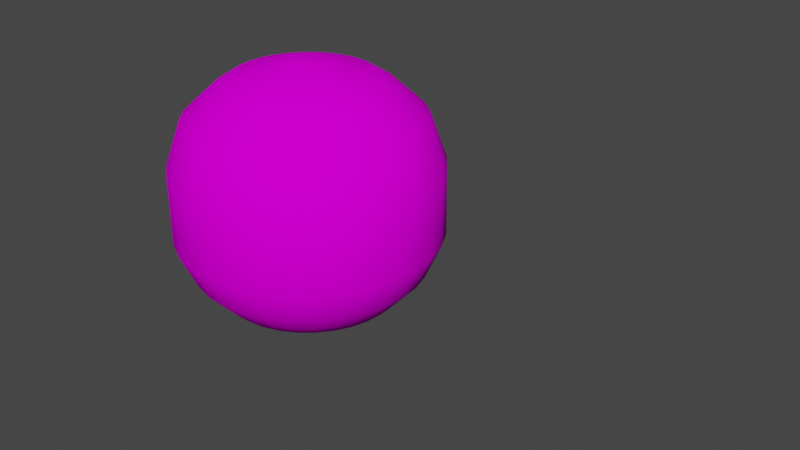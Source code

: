 # Source: cylinder_sphere.blend  (saved by Blender 2.81.16; exported with 4.5.12 LTS)
import bpy
from mathutils import Matrix  # noqa: F401  (used for matrix-valued properties, if any)

bpy.ops.wm.read_factory_settings(use_empty=True)
scene = bpy.context.scene
scene.name = 'Scene'

# ---- collections
col_collection = bpy.data.collections.new('Collection'); scene.collection.children.link(col_collection)

# ---- images (referenced by path relative to the original .blend; pixels are not part of the script)
import os
ASSET_DIR = os.environ.get("B2B_ASSET_DIR", "")  # directory of the original .blend (textures are referenced by path, not embedded)
HERE = os.path.dirname(os.path.abspath(__file__))  # packed textures are extracted next to this script under _unpacked/

def load_image(name, relpath, width, height, colorspace="sRGB"):
    """Load a texture the original file referenced (path relative to the .blend, or extracted next to this script)."""
    p = next((c for c in (os.path.join(HERE, relpath), os.path.join(ASSET_DIR, relpath)) if relpath and os.path.exists(c)), "")
    if p:
        img = bpy.data.images.load(p, check_existing=True)
        img.name = name
    else:  # same state as the original file: an image datablock whose file is absent (Cycles renders it pink)
        img = bpy.data.images.new(name, width, height)
        img.source = "FILE"
        img.filepath = "//" + (relpath or name)
    img.colorspace_settings.name = colorspace
    return img
img_map_png = load_image('map.png', 'out.png', 1024, 1024, 'sRGB')

# ---- materials (node trees are filled in below, after node groups)
mat_material_001 = bpy.data.materials.new('Material.001')
mat_material_001.use_transparent_shadow = False

# ---- material node trees
mat_material_001.use_nodes = True; mat_material_001.node_tree.nodes.clear()
_N = mat_material_001.node_tree.nodes; _L = mat_material_001.node_tree.links
n0 = _N.new('ShaderNodeOutputMaterial'); n0.name = 'Material Output'; n0.location = (300, 300)
n1 = _N.new('ShaderNodeBsdfPrincipled'); n1.name = 'Principled BSDF'; n1.location = (10, 300)
n1.distribution = 'GGX'
n1.subsurface_method = 'BURLEY'
n1.inputs[2].default_value = 0.0
n1.inputs[3].default_value = 1.45
n1.inputs[13].default_value = 0.0
n1.inputs[20].default_value = 0.0
n1.inputs[27].default_value = (0.0, 0.0, 0.0, 1.0)
n1.inputs[28].default_value = 1.0
n2 = _N.new('ShaderNodeTexImage'); n2.name = 'Image Texture'; n2.location = (-280, 275)
n2.image = img_map_png
n2.interpolation = 'Closest'
_L.new(n1.outputs[0], n0.inputs[0])
_L.new(n2.outputs[0], n1.inputs[0])
n0.is_active_output = True

# ---- world
world_world = bpy.data.worlds.new('World'); scene.world = world_world
world_world.use_nodes = True; world_world.node_tree.nodes.clear()
_N = world_world.node_tree.nodes; _L = world_world.node_tree.links
n0 = _N.new('ShaderNodeOutputWorld'); n0.name = 'World Output'; n0.location = (300, 300)
n1 = _N.new('ShaderNodeBackground'); n1.name = 'Background'; n1.location = (10, 300)
n1.inputs[0].default_value = (0.05088, 0.05088, 0.05088, 1.0)
_L.new(n1.outputs[0], n0.inputs[0])
n0.is_active_output = True
world_world.color = (0.05088, 0.05088, 0.05088)
world_world.use_sun_shadow = False
world_world.sun_shadow_jitter_overblur = 0.0

# ---- meshes
me_icosphere = bpy.data.meshes.new('Icosphere')
me_icosphere.from_pydata([], [], [])
_uv = me_icosphere.uv_layers.new(name='UVMap')
_uv.uv.foreach_set('vector', [])
me_icosphere.use_remesh_fix_poles = True
me_icosphere.use_remesh_preserve_attributes = False
me_icosphere.use_mirror_vertex_groups = False
me_icosphere.update()
me_cylinder_002 = bpy.data.meshes.new('Cylinder.002')
me_cylinder_002.from_pydata([(0.0, 1.0, -0.04136), (0.1951, 0.9808, -0.04136), (0.3827, 0.9239, -0.04136), (0.5556, 0.8315, -0.04136), (0.7071, 0.7071, -0.04136), (0.8315, 0.5556, -0.04136), (0.9239, 0.3827, -0.04136), (0.9808, 0.1951, -0.04136), (1.0, 7.55e-08, -0.04136), (0.9808, -0.1951, -0.04136), (0.9239, -0.3827, -0.04136), (0.8315, -0.5556, -0.04136), (0.7071, -0.7071, -0.04136), (0.5556, -0.8315, -0.04136), (0.3827, -0.9239, -0.04136), (0.1951, -0.9808, -0.04136), (-3.258e-07, -1.0, -0.04136), (-0.1951, -0.9808, -0.04136), (-0.3827, -0.9239, -0.04136), (-0.5556, -0.8315, -0.04136), (-0.7071, -0.7071, -0.04136), (-0.8315, -0.5556, -0.04136), (-0.9239, -0.3827, -0.04136), (-0.9808, -0.1951, -0.04136), (-1.0, 9.656e-07, -0.04136), (-0.9808, 0.1951, -0.04136), (-0.9239, 0.3827, -0.04136), (-0.8315, 0.5556, -0.04136), (-0.7071, 0.7071, -0.04136), (-0.5556, 0.8315, -0.04136), (-0.3827, 0.9239, -0.04136), (-0.1951, 0.9808, -0.04136), (0.0, 1.0, -0.5624), (0.1951, 0.9808, -0.5624), (0.3827, 0.9239, -0.5624), (0.5556, 0.8315, -0.5624), (0.7071, 0.7071, -0.5624), (0.8315, 0.5556, -0.5624), (0.9239, 0.3827, -0.5624), (0.9808, 0.1951, -0.5624), (1.0, 7.55e-08, -0.5624), (0.9808, -0.1951, -0.5624), (0.9239, -0.3827, -0.5624), (0.8315, -0.5556, -0.5624), (0.7071, -0.7071, -0.5624), (0.5556, -0.8315, -0.5624), (0.3827, -0.9239, -0.5624), (0.1951, -0.9808, -0.5624), (-3.258e-07, -1.0, -0.5624), (-0.1951, -0.9808, -0.5624), (-0.3827, -0.9239, -0.5624), (-0.5556, -0.8315, -0.5624), (-0.7071, -0.7071, -0.5624), (-0.8315, -0.5556, -0.5624), (-0.9239, -0.3827, -0.5624), (-0.9808, -0.1951, -0.5624), (-1.0, 9.656e-07, -0.5624), (-0.9808, 0.1951, -0.5624), (-0.9239, 0.3827, -0.5624), (-0.8315, 0.5556, -0.5624), (-0.7071, 0.7071, -0.5624), (-0.5556, 0.8315, -0.5624), (-0.3827, 0.9239, -0.5624), (-0.1951, 0.9808, -0.5624), (-8.487e-08, 0.8789, 0.2951), (0.1715, 0.862, 0.2951), (0.3363, 0.812, 0.2951), (0.4883, 0.7308, 0.2951), (0.6215, 0.6215, 0.2951), (0.7308, 0.4883, 0.2951), (0.812, 0.3363, 0.2951), (0.862, 0.1715, 0.2951), (0.8789, -6.102e-08, 0.2951), (0.862, -0.1715, 0.2951), (0.812, -0.3363, 0.2951), (0.7308, -0.4883, 0.2951), (0.6215, -0.6215, 0.2951), (0.4883, -0.7308, 0.2951), (0.3363, -0.812, 0.2951), (0.1715, -0.862, 0.2951), (-1.834e-07, -0.8789, 0.2951), (-0.1715, -0.862, 0.2951), (-0.3363, -0.812, 0.2951), (-0.4883, -0.7308, 0.2951), (-0.6215, -0.6215, 0.2951), (-0.7308, -0.4883, 0.2951), (-0.812, -0.3363, 0.2951), (-0.862, -0.1715, 0.2951), (-0.8789, 6.964e-07, 0.2951), (-0.862, 0.1715, 0.2951), (-0.812, 0.3363, 0.2951), (-0.7308, 0.4883, 0.2951), (-0.6215, 0.6215, 0.2951), (-0.4883, 0.7308, 0.2951), (-0.3363, 0.812, 0.2951), (-0.1715, 0.862, 0.2951), (-1.665e-08, 0.6606, 0.4915), (0.1289, 0.6479, 0.4915), (0.2528, 0.6104, 0.4915), (0.367, 0.5493, 0.4915), (0.4671, 0.4671, 0.4915), (0.5493, 0.367, 0.4915), (0.6104, 0.2528, 0.4915), (0.6479, 0.1289, 0.4915), (0.6606, -3.415e-07, 0.4915), (0.6479, -0.1289, 0.4915), (0.6104, -0.2528, 0.4915), (0.5493, -0.367, 0.4915), (0.4671, -0.4671, 0.4915), (0.367, -0.5493, 0.4915), (0.2528, -0.6104, 0.4915), (0.1289, -0.6479, 0.4915), (-1.935e-08, -0.6606, 0.4915), (-0.1289, -0.6479, 0.4915), (-0.2528, -0.6104, 0.4915), (-0.367, -0.5493, 0.4915), (-0.4671, -0.4671, 0.4915), (-0.5493, -0.367, 0.4915), (-0.6104, -0.2528, 0.4915), (-0.6479, -0.1289, 0.4915), (-0.6606, 4.316e-07, 0.4915), (-0.6479, 0.1289, 0.4915), (-0.6104, 0.2528, 0.4915), (-0.5493, 0.367, 0.4915), (-0.4671, 0.4671, 0.4915), (-0.367, 0.5493, 0.4915), (-0.2528, 0.6104, 0.4915), (-0.1289, 0.6479, 0.4915), (2.31e-07, 0.1301, 0.6896), (4.63e-08, 0.5339, 0.5712), (0.02538, 0.1276, 0.6896), (0.1042, 0.5236, 0.5712), (0.04979, 0.1202, 0.6896), (0.2043, 0.4932, 0.5712), (0.07228, 0.1082, 0.6896), (0.2966, 0.4439, 0.5712), (0.092, 0.092, 0.6896), (0.3775, 0.3775, 0.5712), (0.1082, 0.07228, 0.6896), (0.4439, 0.2966, 0.5712), (0.1202, 0.04979, 0.6896), (0.4932, 0.2043, 0.5712), (0.1276, 0.02538, 0.6896), (0.5236, 0.1042, 0.5712), (0.1301, -5.849e-07, 0.6896), (0.5339, -4.129e-07, 0.5712), (0.1276, -0.02538, 0.6896), (0.5236, -0.1042, 0.5712), (0.1202, -0.04979, 0.6896), (0.4932, -0.2043, 0.5712), (0.1082, -0.07228, 0.6896), (0.4439, -0.2966, 0.5712), (0.092, -0.092, 0.6896), (0.3775, -0.3775, 0.5712), (0.07228, -0.1082, 0.6896), (0.2966, -0.4439, 0.5712), (0.04979, -0.1202, 0.6896), (0.2043, -0.4932, 0.5712), (0.02538, -0.1276, 0.6896), (0.1042, -0.5236, 0.5712), (1.714e-07, -0.1301, 0.6896), (5.044e-08, -0.5339, 0.5712), (-0.02538, -0.1276, 0.6896), (-0.1042, -0.5236, 0.5712), (-0.04979, -0.1202, 0.6896), (-0.2043, -0.4932, 0.5712), (-0.07228, -0.1082, 0.6896), (-0.2966, -0.4439, 0.5712), (-0.092, -0.092, 0.6896), (-0.3775, -0.3775, 0.5712), (-0.1082, -0.07228, 0.6896), (-0.4439, -0.2966, 0.5712), (-0.1202, -0.04979, 0.6896), (-0.4932, -0.2043, 0.5712), (-0.1276, -0.02538, 0.6896), (-0.5236, -0.1042, 0.5712), (-0.1301, -2.44e-07, 0.6896), (-0.5339, 2.971e-07, 0.5712), (-0.1276, 0.02538, 0.6896), (-0.5236, 0.1042, 0.5712), (-0.1202, 0.04979, 0.6896), (-0.4932, 0.2043, 0.5712), (-0.1082, 0.07228, 0.6896), (-0.4439, 0.2966, 0.5712), (-0.092, 0.092, 0.6896), (-0.3775, 0.3775, 0.5712), (-0.07228, 0.1082, 0.6896), (-0.2966, 0.4439, 0.5712), (-0.04979, 0.1202, 0.6896), (-0.2043, 0.4932, 0.5712), (-0.02538, 0.1276, 0.6896), (-0.1042, 0.5236, 0.5712), (-1.608e-07, 0.8793, -0.8206), (0.1715, 0.8624, -0.8206), (0.3365, 0.8124, -0.8206), (0.4885, 0.7311, -0.8206), (0.6218, 0.6218, -0.8206), (0.7311, 0.4885, -0.8206), (0.8124, 0.3365, -0.8206), (0.8624, 0.1715, -0.8206), (0.8793, 4.391e-09, -0.8206), (0.8624, -0.1715, -0.8206), (0.8124, -0.3365, -0.8206), (0.7311, -0.4885, -0.8206), (0.6218, -0.6218, -0.8206), (0.4885, -0.7311, -0.8206), (0.3365, -0.8124, -0.8206), (0.1715, -0.8624, -0.8206), (-2.388e-07, -0.8793, -0.8206), (-0.1715, -0.8624, -0.8206), (-0.3365, -0.8124, -0.8206), (-0.4885, -0.7311, -0.8206), (-0.6218, -0.6218, -0.8206), (-0.7311, -0.4885, -0.8206), (-0.8124, -0.3365, -0.8206), (-0.8624, -0.1715, -0.8206), (-0.8793, 8.746e-07, -0.8206), (-0.8624, 0.1715, -0.8206), (-0.8124, 0.3365, -0.8206), (-0.7311, 0.4885, -0.8206), (-0.6218, 0.6218, -0.8206), (-0.4885, 0.7311, -0.8206), (-0.3365, 0.8124, -0.8206), (-0.1715, 0.8624, -0.8206), (-3.621e-07, 0.7467, -0.9594), (0.1457, 0.7324, -0.9594), (0.2858, 0.6899, -0.9594), (0.4149, 0.6209, -0.9594), (0.528, 0.528, -0.9594), (0.6209, 0.4149, -0.9594), (0.6899, 0.2858, -0.9594), (0.7324, 0.1457, -0.9594), (0.7467, -7.542e-09, -0.9594), (0.7324, -0.1457, -0.9594), (0.6899, -0.2858, -0.9594), (0.6209, -0.4149, -0.9594), (0.528, -0.528, -0.9594), (0.4149, -0.6209, -0.9594), (0.2858, -0.6899, -0.9594), (0.1457, -0.7324, -0.9594), (-1.974e-07, -0.7467, -0.9594), (-0.1457, -0.7324, -0.9594), (-0.2858, -0.6899, -0.9594), (-0.4149, -0.6209, -0.9594), (-0.528, -0.528, -0.9594), (-0.6209, -0.4149, -0.9594), (-0.6899, -0.2858, -0.9594), (-0.7324, -0.1457, -0.9594), (-0.7467, 8.388e-07, -0.9594), (-0.7324, 0.1457, -0.9594), (-0.6899, 0.2858, -0.9594), (-0.6209, 0.4149, -0.9594), (-0.528, 0.528, -0.9594), (-0.4149, 0.6209, -0.9594), (-0.2858, 0.6899, -0.9594), (-0.1457, 0.7324, -0.9594), (-3.966e-07, 0.6665, -1.036), (0.13, 0.6537, -1.036), (0.2551, 0.6158, -1.036), (0.3703, 0.5542, -1.036), (0.4713, 0.4713, -1.036), (0.5542, 0.3703, -1.036), (0.6158, 0.2551, -1.036), (0.6537, 0.13, -1.036), (0.6665, -4.516e-09, -1.036), (0.6537, -0.13, -1.036), (0.6158, -0.2551, -1.036), (0.5542, -0.3703, -1.036), (0.4713, -0.4713, -1.036), (0.3703, -0.5542, -1.036), (0.2551, -0.6158, -1.036), (0.13, -0.6537, -1.036), (-5.652e-08, -0.6665, -1.036), (-0.13, -0.6537, -1.036), (-0.2551, -0.6158, -1.036), (-0.3703, -0.5542, -1.036), (-0.4713, -0.4713, -1.036), (-0.5542, -0.3703, -1.036), (-0.6158, -0.2551, -1.036), (-0.6537, -0.13, -1.036), (-0.6665, 8.651e-07, -1.036), (-0.6537, 0.13, -1.036), (-0.6158, 0.2551, -1.036), (-0.5542, 0.3703, -1.036), (-0.4713, 0.4713, -1.036), (-0.3703, 0.5542, -1.036), (-0.2551, 0.6158, -1.036), (-0.13, 0.6537, -1.036), (-4.085e-07, 0.5251, -1.106), (0.1024, 0.515, -1.106), (0.2009, 0.4851, -1.106), (0.2917, 0.4366, -1.106), (0.3713, 0.3713, -1.106), (0.4366, 0.2917, -1.106), (0.4851, 0.2009, -1.106), (0.515, 0.1024, -1.106), (0.5251, 8.896e-09, -1.106), (0.515, -0.1024, -1.106), (0.4851, -0.2009, -1.106), (0.4366, -0.2917, -1.106), (0.3713, -0.3713, -1.106), (0.2917, -0.4366, -1.106), (0.2009, -0.4851, -1.106), (0.1024, -0.515, -1.106), (6.367e-08, -0.5251, -1.106), (-0.1024, -0.515, -1.106), (-0.2009, -0.4851, -1.106), (-0.2917, -0.4366, -1.106), (-0.3713, -0.3713, -1.106), (-0.4366, -0.2917, -1.106), (-0.4851, -0.2009, -1.106), (-0.515, -0.1024, -1.106), (-0.5251, 8.042e-07, -1.106), (-0.515, 0.1024, -1.106), (-0.4851, 0.2009, -1.106), (-0.4366, 0.2917, -1.106), (-0.3713, 0.3713, -1.106), (-0.2917, 0.4366, -1.106), (-0.2009, 0.4851, -1.106), (-0.1024, 0.515, -1.106), (-3.93e-07, 0.4048, -1.156), (0.07898, 0.397, -1.156), (0.1549, 0.374, -1.156), (0.2249, 0.3366, -1.156), (0.2863, 0.2863, -1.156), (0.3366, 0.2249, -1.156), (0.374, 0.1549, -1.156), (0.397, 0.07898, -1.156), (0.4048, 2.761e-08, -1.156), (0.397, -0.07898, -1.156), (0.374, -0.1549, -1.156), (0.3366, -0.2249, -1.156), (0.2863, -0.2863, -1.156), (0.2249, -0.3366, -1.156), (0.1549, -0.374, -1.156), (0.07898, -0.397, -1.156), (1.216e-07, -0.4048, -1.156), (-0.07898, -0.397, -1.156), (-0.1549, -0.374, -1.156), (-0.2249, -0.3366, -1.156), (-0.2863, -0.2863, -1.156), (-0.3366, -0.2249, -1.156), (-0.374, -0.1549, -1.156), (-0.397, -0.07898, -1.156), (-0.4048, 7.213e-07, -1.156), (-0.397, 0.07898, -1.156), (-0.374, 0.1549, -1.156), (-0.3366, 0.2249, -1.156), (-0.2863, 0.2863, -1.156), (-0.2249, 0.3366, -1.156), (-0.1549, 0.374, -1.156), (-0.07898, 0.397, -1.156), (-2.822e-07, 0.1463, -1.228), (-3.61e-07, 0.3193, -1.181), (0.02853, 0.1434, -1.228), (0.06229, 0.3131, -1.181), (0.05597, 0.1351, -1.228), (0.1222, 0.295, -1.181), (0.08125, 0.1216, -1.228), (0.1774, 0.2655, -1.181), (0.1034, 0.1034, -1.228), (0.2258, 0.2258, -1.181), (0.1216, 0.08125, -1.228), (0.2655, 0.1774, -1.181), (0.1351, 0.05597, -1.228), (0.295, 0.1222, -1.181), (0.1434, 0.02853, -1.228), (0.3131, 0.06229, -1.181), (0.1463, 8.568e-08, -1.228), (0.3193, 4.491e-08, -1.181), (0.1434, -0.02853, -1.228), (0.3131, -0.06229, -1.181), (0.1351, -0.05597, -1.228), (0.295, -0.1222, -1.181), (0.1216, -0.08125, -1.228), (0.2655, -0.1774, -1.181), (0.1034, -0.1034, -1.228), (0.2258, -0.2258, -1.181), (0.08125, -0.1216, -1.228), (0.1774, -0.2655, -1.181), (0.05597, -0.1351, -1.228), (0.1222, -0.295, -1.181), (0.02853, -0.1434, -1.228), (0.06229, -0.3131, -1.181), (2.449e-07, -0.1463, -1.228), (1.616e-07, -0.3193, -1.181), (-0.02853, -0.1434, -1.228), (-0.06229, -0.3131, -1.181), (-0.05597, -0.1351, -1.228), (-0.1222, -0.295, -1.181), (-0.08125, -0.1216, -1.228), (-0.1774, -0.2655, -1.181), (-0.1034, -0.1034, -1.228), (-0.2258, -0.2258, -1.181), (-0.1216, -0.08125, -1.228), (-0.2655, -0.1774, -1.181), (-0.1351, -0.05597, -1.228), (-0.295, -0.1222, -1.181), (-0.1434, -0.02853, -1.228), (-0.3131, -0.06229, -1.181), (-0.1463, 5.309e-07, -1.228), (-0.3193, 6.595e-07, -1.181), (-0.1434, 0.02853, -1.228), (-0.3131, 0.06229, -1.181), (-0.1351, 0.05597, -1.228), (-0.295, 0.1222, -1.181), (-0.1216, 0.08125, -1.228), (-0.2655, 0.1774, -1.181), (-0.1034, 0.1034, -1.228), (-0.2258, 0.2258, -1.181), (-0.08125, 0.1216, -1.228), (-0.1774, 0.2655, -1.181), (-0.05597, 0.1351, -1.228), (-0.1222, 0.295, -1.181), (-0.02853, 0.1434, -1.228), (-0.06228, 0.3131, -1.181)], [], [(1, 33, 34, 2), (3, 35, 36, 4), (4, 36, 37, 5), (5, 37, 38, 6), (6, 38, 39, 7), (7, 39, 40, 8), (8, 40, 41, 9), (9, 41, 42, 10), (10, 42, 43, 11), (11, 43, 44, 12), (12, 44, 45, 13), (13, 45, 46, 14), (14, 46, 47, 15), (15, 47, 48, 16), (16, 48, 49, 17), (17, 49, 50, 18), (18, 50, 51, 19), (19, 51, 52, 20), (20, 52, 53, 21), (21, 53, 54, 22), (22, 54, 55, 23), (23, 55, 56, 24), (24, 56, 57, 25), (25, 57, 58, 26), (26, 58, 59, 27), (27, 59, 60, 28), (28, 60, 61, 29), (29, 61, 62, 30), (30, 62, 63, 31), (31, 63, 32, 0), (2, 34, 35, 3), (34, 33, 193, 194), (98, 97, 65, 66), (2, 3, 67, 66), (3, 4, 68, 67), (4, 5, 69, 68), (5, 6, 70, 69), (6, 7, 71, 70), (7, 8, 72, 71), (8, 9, 73, 72), (9, 10, 74, 73), (10, 11, 75, 74), (11, 12, 76, 75), (12, 13, 77, 76), (13, 14, 78, 77), (14, 15, 79, 78), (15, 16, 80, 79), (16, 17, 81, 80), (17, 18, 82, 81), (18, 19, 83, 82), (19, 20, 84, 83), (20, 21, 85, 84), (21, 22, 86, 85), (22, 23, 87, 86), (23, 24, 88, 87), (24, 25, 89, 88), (25, 26, 90, 89), (26, 27, 91, 90), (27, 28, 92, 91), (28, 29, 93, 92), (29, 30, 94, 93), (30, 31, 95, 94), (0, 1, 65, 64), (1, 2, 66, 65), (225, 226, 194, 193), (35, 34, 194, 195), (36, 35, 195, 196), (37, 36, 196, 197), (38, 37, 197, 198), (39, 38, 198, 199), (40, 39, 199, 200), (41, 40, 200, 201), (42, 41, 201, 202), (43, 42, 202, 203), (44, 43, 203, 204), (45, 44, 204, 205), (46, 45, 205, 206), (47, 46, 206, 207), (48, 47, 207, 208), (49, 48, 208, 209), (50, 49, 209, 210), (51, 50, 210, 211), (52, 51, 211, 212), (53, 52, 212, 213), (54, 53, 213, 214), (55, 54, 214, 215), (56, 55, 215, 216), (57, 56, 216, 217), (58, 57, 217, 218), (59, 58, 218, 219), (60, 59, 219, 220), (61, 60, 220, 221), (62, 61, 221, 222), (63, 62, 222, 223), (33, 32, 192, 193), (0, 32, 33, 1), (96, 127, 95, 64), (99, 98, 66, 67), (100, 99, 67, 68), (101, 100, 68, 69), (102, 101, 69, 70), (103, 102, 70, 71), (104, 103, 71, 72), (105, 104, 72, 73), (106, 105, 73, 74), (107, 106, 74, 75), (108, 107, 75, 76), (109, 108, 76, 77), (110, 109, 77, 78), (111, 110, 78, 79), (112, 111, 79, 80), (113, 112, 80, 81), (114, 113, 81, 82), (115, 114, 82, 83), (116, 115, 83, 84), (117, 116, 84, 85), (118, 117, 85, 86), (119, 118, 86, 87), (120, 119, 87, 88), (121, 120, 88, 89), (122, 121, 89, 90), (123, 122, 90, 91), (124, 123, 91, 92), (125, 124, 92, 93), (126, 125, 93, 94), (127, 126, 94, 95), (133, 131, 97, 98), (31, 0, 64, 95), (129, 191, 127, 96), (135, 133, 98, 99), (137, 135, 99, 100), (139, 137, 100, 101), (141, 139, 101, 102), (143, 141, 102, 103), (145, 143, 103, 104), (147, 145, 104, 105), (149, 147, 105, 106), (151, 149, 106, 107), (153, 151, 107, 108), (155, 153, 108, 109), (157, 155, 109, 110), (159, 157, 110, 111), (161, 159, 111, 112), (163, 161, 112, 113), (165, 163, 113, 114), (167, 165, 114, 115), (169, 167, 115, 116), (171, 169, 116, 117), (173, 171, 117, 118), (175, 173, 118, 119), (177, 175, 119, 120), (179, 177, 120, 121), (181, 179, 121, 122), (183, 181, 122, 123), (185, 183, 123, 124), (187, 185, 124, 125), (189, 187, 125, 126), (191, 189, 126, 127), (128, 130, 132, 134, 136, 138, 140, 142, 144, 146, 148, 150, 152, 154, 156, 158, 160, 162, 164, 166, 168, 170, 172, 174, 176, 178, 180, 182, 184, 186, 188, 190), (97, 96, 64, 65), (130, 128, 129, 131), (132, 130, 131, 133), (134, 132, 133, 135), (136, 134, 135, 137), (138, 136, 137, 139), (140, 138, 139, 141), (142, 140, 141, 143), (144, 142, 143, 145), (146, 144, 145, 147), (148, 146, 147, 149), (150, 148, 149, 151), (152, 150, 151, 153), (154, 152, 153, 155), (156, 154, 155, 157), (158, 156, 157, 159), (160, 158, 159, 161), (162, 160, 161, 163), (164, 162, 163, 165), (166, 164, 165, 167), (168, 166, 167, 169), (170, 168, 169, 171), (172, 170, 171, 173), (174, 172, 173, 175), (176, 174, 175, 177), (178, 176, 177, 179), (180, 178, 179, 181), (182, 180, 181, 183), (184, 182, 183, 185), (186, 184, 185, 187), (188, 186, 187, 189), (190, 188, 189, 191), (128, 190, 191, 129), (131, 129, 96, 97), (257, 258, 226, 225), (226, 227, 195, 194), (227, 228, 196, 195), (228, 229, 197, 196), (229, 230, 198, 197), (230, 231, 199, 198), (231, 232, 200, 199), (232, 233, 201, 200), (233, 234, 202, 201), (234, 235, 203, 202), (235, 236, 204, 203), (236, 237, 205, 204), (237, 238, 206, 205), (238, 239, 207, 206), (239, 240, 208, 207), (240, 241, 209, 208), (241, 242, 210, 209), (242, 243, 211, 210), (243, 244, 212, 211), (244, 245, 213, 212), (245, 246, 214, 213), (246, 247, 215, 214), (247, 248, 216, 215), (248, 249, 217, 216), (249, 250, 218, 217), (250, 251, 219, 218), (251, 252, 220, 219), (252, 253, 221, 220), (253, 254, 222, 221), (254, 255, 223, 222), (224, 225, 193, 192), (32, 63, 223, 192), (289, 290, 258, 257), (258, 259, 227, 226), (259, 260, 228, 227), (260, 261, 229, 228), (261, 262, 230, 229), (262, 263, 231, 230), (263, 264, 232, 231), (264, 265, 233, 232), (265, 266, 234, 233), (266, 267, 235, 234), (267, 268, 236, 235), (268, 269, 237, 236), (269, 270, 238, 237), (270, 271, 239, 238), (271, 272, 240, 239), (272, 273, 241, 240), (273, 274, 242, 241), (274, 275, 243, 242), (275, 276, 244, 243), (276, 277, 245, 244), (277, 278, 246, 245), (278, 279, 247, 246), (279, 280, 248, 247), (280, 281, 249, 248), (281, 282, 250, 249), (282, 283, 251, 250), (283, 284, 252, 251), (284, 285, 253, 252), (285, 286, 254, 253), (286, 287, 255, 254), (256, 257, 225, 224), (255, 224, 192, 223), (321, 322, 290, 289), (290, 291, 259, 258), (291, 292, 260, 259), (292, 293, 261, 260), (293, 294, 262, 261), (294, 295, 263, 262), (295, 296, 264, 263), (296, 297, 265, 264), (297, 298, 266, 265), (298, 299, 267, 266), (299, 300, 268, 267), (300, 301, 269, 268), (301, 302, 270, 269), (302, 303, 271, 270), (303, 304, 272, 271), (304, 305, 273, 272), (305, 306, 274, 273), (306, 307, 275, 274), (307, 308, 276, 275), (308, 309, 277, 276), (309, 310, 278, 277), (310, 311, 279, 278), (311, 312, 280, 279), (312, 313, 281, 280), (313, 314, 282, 281), (314, 315, 283, 282), (315, 316, 284, 283), (316, 317, 285, 284), (317, 318, 286, 285), (318, 319, 287, 286), (288, 289, 257, 256), (287, 256, 224, 255), (355, 357, 322, 321), (322, 323, 291, 290), (323, 324, 292, 291), (324, 325, 293, 292), (325, 326, 294, 293), (326, 327, 295, 294), (327, 328, 296, 295), (328, 329, 297, 296), (329, 330, 298, 297), (330, 331, 299, 298), (331, 332, 300, 299), (332, 333, 301, 300), (333, 334, 302, 301), (334, 335, 303, 302), (335, 336, 304, 303), (336, 337, 305, 304), (337, 338, 306, 305), (338, 339, 307, 306), (339, 340, 308, 307), (340, 341, 309, 308), (341, 342, 310, 309), (342, 343, 311, 310), (343, 344, 312, 311), (344, 345, 313, 312), (345, 346, 314, 313), (346, 347, 315, 314), (347, 348, 316, 315), (348, 349, 317, 316), (349, 350, 318, 317), (350, 351, 319, 318), (320, 321, 289, 288), (319, 288, 256, 287), (354, 352, 414, 412, 410, 408, 406, 404, 402, 400, 398, 396, 394, 392, 390, 388, 386, 384, 382, 380, 378, 376, 374, 372, 370, 368, 366, 364, 362, 360, 358, 356), (357, 359, 323, 322), (359, 361, 324, 323), (361, 363, 325, 324), (363, 365, 326, 325), (365, 367, 327, 326), (367, 369, 328, 327), (369, 371, 329, 328), (371, 373, 330, 329), (373, 375, 331, 330), (375, 377, 332, 331), (377, 379, 333, 332), (379, 381, 334, 333), (381, 383, 335, 334), (383, 385, 336, 335), (385, 387, 337, 336), (387, 389, 338, 337), (389, 391, 339, 338), (391, 393, 340, 339), (393, 395, 341, 340), (395, 397, 342, 341), (397, 399, 343, 342), (399, 401, 344, 343), (401, 403, 345, 344), (403, 405, 346, 345), (405, 407, 347, 346), (407, 409, 348, 347), (409, 411, 349, 348), (411, 413, 350, 349), (413, 415, 351, 350), (353, 355, 321, 320), (351, 320, 288, 319), (352, 354, 355, 353), (354, 356, 357, 355), (356, 358, 359, 357), (358, 360, 361, 359), (360, 362, 363, 361), (362, 364, 365, 363), (364, 366, 367, 365), (366, 368, 369, 367), (368, 370, 371, 369), (370, 372, 373, 371), (372, 374, 375, 373), (374, 376, 377, 375), (376, 378, 379, 377), (378, 380, 381, 379), (380, 382, 383, 381), (382, 384, 385, 383), (384, 386, 387, 385), (386, 388, 389, 387), (388, 390, 391, 389), (390, 392, 393, 391), (392, 394, 395, 393), (394, 396, 397, 395), (396, 398, 399, 397), (398, 400, 401, 399), (400, 402, 403, 401), (402, 404, 405, 403), (404, 406, 407, 405), (406, 408, 409, 407), (408, 410, 411, 409), (410, 412, 413, 411), (412, 414, 415, 413), (414, 352, 353, 415), (415, 353, 320, 351)])
me_cylinder_002.polygons.foreach_set('use_smooth', [True] * 386)
_uv = me_cylinder_002.uv_layers.new(name='UVMap')
_uv.uv.foreach_set('vector', [0.9688, 0.6573, 0.9688, 0.9163, 0.9375, 0.9163, 0.9375, 0.6573, 0.9062, 0.6573, 0.9062, 0.9163, 0.875, 0.9163, 0.875, 0.6573, 0.875, 0.6573, 0.875, 0.9163, 0.8438, 0.9163, 0.8438, 0.6573, 0.8438, 0.6573, 0.8438, 0.9163, 0.8125, 0.9163, 0.8125, 0.6573, 0.8125, 0.6573, 0.8125, 0.9163, 0.7812, 0.9163, 0.7812, 0.6573, 0.7812, 0.6573, 0.7812, 0.9163, 0.75, 0.9163, 0.75, 0.6573, 0.75, 0.6573, 0.75, 0.9163, 0.7188, 0.9163, 0.7188, 0.6573, 0.7188, 0.6573, 0.7188, 0.9163, 0.6875, 0.9163, 0.6875, 0.6573, 0.6875, 0.6573, 0.6875, 0.9163, 0.6562, 0.9163, 0.6562, 0.6573, 0.6562, 0.6573, 0.6562, 0.9163, 0.625, 0.9163, 0.625, 0.6573, 0.625, 0.6573, 0.625, 0.9163, 0.5938, 0.9163, 0.5938, 0.6573, 0.5938, 0.6573, 0.5938, 0.9163, 0.5625, 0.9163, 0.5625, 0.6573, 0.5625, 0.6573, 0.5625, 0.9163, 0.5312, 0.9163, 0.5312, 0.6573, 0.5312, 0.6573, 0.5312, 0.9163, 0.5, 0.9163, 0.5, 0.6573, 0.5, 0.6573, 0.5, 0.9163, 0.4688, 0.9163, 0.4688, 0.6573, 0.4688, 0.6573, 0.4688, 0.9163, 0.4375, 0.9163, 0.4375, 0.6573, 0.4375, 0.6573, 0.4375, 0.9163, 0.4062, 0.9163, 0.4062, 0.6573, 0.4062, 0.6573, 0.4062, 0.9163, 0.375, 0.9163, 0.375, 0.6573, 0.375, 0.6573, 0.375, 0.9163, 0.3438, 0.9163, 0.3438, 0.6573, 0.3438, 0.6573, 0.3438, 0.9163, 0.3125, 0.9163, 0.3125, 0.6573, 0.3125, 0.6573, 0.3125, 0.9163, 0.2812, 0.9163, 0.2812, 0.6573, 0.2812, 0.6573, 0.2812, 0.9163, 0.25, 0.9163, 0.25, 0.6573, 0.25, 0.6573, 0.25, 0.9163, 0.2188, 0.9163, 0.2188, 0.6573, 0.2188, 0.6573, 0.2188, 0.9163, 0.1875, 0.9163, 0.1875, 0.6573, 0.1875, 0.6573, 0.1875, 0.9163, 0.1562, 0.9163, 0.1562, 0.6573, 0.1562, 0.6573, 0.1562, 0.9163, 0.125, 0.9163, 0.125, 0.6573, 0.125, 0.6573, 0.125, 0.9163, 0.09375, 0.9163, 0.09375, 0.6573, 0.09375, 0.6573, 0.09375, 0.9163, 0.0625, 0.9163, 0.0625, 0.6573, 0.0625, 0.6573, 0.0625, 0.9163, 0.03125, 0.9163, 0.03125, 0.6573, 0.03125, 0.6573, 0.03125, 0.9163, 0.0, 0.9163, 0.0, 0.6573, 0.9375, 0.6573, 0.9375, 0.9163, 0.9062, 0.9163, 0.9062, 0.6573, 0.9375, 0.9163, 0.9688, 0.9163, 0.966, 0.9985, 0.9403, 0.9985, 0.6727, 0.06332, 0.7106, 0.05182, 0.7018, 0.007544, 0.6554, 0.02161, 0.9375, 0.6573, 0.9062, 0.6573, 0.9101, 0.5027, 0.9337, 0.5027, 0.9062, 0.6573, 0.875, 0.6573, 0.8788, 0.5027, 0.9024, 0.5027, 0.875, 0.6573, 0.8438, 0.6573, 0.8476, 0.5027, 0.8712, 0.5027, 0.8438, 0.6573, 0.8125, 0.6573, 0.8163, 0.5027, 0.8399, 0.5027, 0.8125, 0.6573, 0.7812, 0.6573, 0.7851, 0.5027, 0.8087, 0.5027, 0.7812, 0.6573, 0.75, 0.6573, 0.7538, 0.5027, 0.7774, 0.5027, 0.75, 0.6573, 0.7188, 0.6573, 0.7226, 0.5027, 0.7462, 0.5027, 0.7188, 0.6573, 0.6875, 0.6573, 0.6913, 0.5027, 0.7149, 0.5027, 0.6875, 0.6573, 0.6562, 0.6573, 0.6601, 0.5027, 0.6837, 0.5027, 0.6562, 0.6573, 0.625, 0.6573, 0.6288, 0.5027, 0.6524, 0.5027, 0.625, 0.6573, 0.5938, 0.6573, 0.5976, 0.5027, 0.6212, 0.5027, 0.5938, 0.6573, 0.5625, 0.6573, 0.5663, 0.5027, 0.5899, 0.5027, 0.5625, 0.6573, 0.5312, 0.6573, 0.5351, 0.5027, 0.5587, 0.5027, 0.5312, 0.6573, 0.5, 0.6573, 0.5038, 0.5027, 0.5274, 0.5027, 0.5, 0.6573, 0.4688, 0.6573, 0.4726, 0.5027, 0.4962, 0.5027, 0.4688, 0.6573, 0.4375, 0.6573, 0.4413, 0.5027, 0.4649, 0.5027, 0.4375, 0.6573, 0.4062, 0.6573, 0.4101, 0.5027, 0.4337, 0.5027, 0.4062, 0.6573, 0.375, 0.6573, 0.3788, 0.5027, 0.4024, 0.5027, 0.375, 0.6573, 0.3438, 0.6573, 0.3476, 0.5027, 0.3712, 0.5027, 0.3438, 0.6573, 0.3125, 0.6573, 0.3163, 0.5027, 0.3399, 0.5027, 0.3125, 0.6573, 0.2812, 0.6573, 0.2851, 0.5027, 0.3087, 0.5027, 0.2812, 0.6573, 0.25, 0.6573, 0.2538, 0.5027, 0.2774, 0.5027, 0.25, 0.6573, 0.2188, 0.6573, 0.2226, 0.5027, 0.2462, 0.5027, 0.2188, 0.6573, 0.1875, 0.6573, 0.1913, 0.5027, 0.2149, 0.5027, 0.1875, 0.6573, 0.1562, 0.6573, 0.1601, 0.5027, 0.1837, 0.5027, 0.1562, 0.6573, 0.125, 0.6573, 0.1288, 0.5027, 0.1524, 0.5027, 0.125, 0.6573, 0.09375, 0.6573, 0.09757, 0.5027, 0.1212, 0.5027, 0.09375, 0.6573, 0.0625, 0.6573, 0.06632, 0.5027, 0.08993, 0.5027, 0.0625, 0.6573, 0.03125, 0.6573, 0.03507, 0.5027, 0.05868, 0.5027, 1.0, 0.6573, 0.9688, 0.6573, 0.9726, 0.5027, 0.9962, 0.5027, 0.9688, 0.6573, 0.9375, 0.6573, 0.9413, 0.5027, 0.9649, 0.5027, 0.2926, 0.4641, 0.3335, 0.4516, 0.3441, 0.4772, 0.298, 0.4911, 0.9062, 0.9163, 0.9375, 0.9163, 0.9347, 0.9985, 0.909, 0.9985, 0.875, 0.9163, 0.9062, 0.9163, 0.9035, 0.9985, 0.8778, 0.9985, 0.8438, 0.9163, 0.875, 0.9163, 0.8722, 0.9985, 0.8465, 0.9985, 0.8125, 0.9163, 0.8438, 0.9163, 0.841, 0.9985, 0.8153, 0.9985, 0.7812, 0.9163, 0.8125, 0.9163, 0.8097, 0.9985, 0.784, 0.9985, 0.75, 0.9163, 0.7812, 0.9163, 0.7785, 0.9985, 0.7528, 0.9985, 0.7188, 0.9163, 0.75, 0.9163, 0.7472, 0.9985, 0.7215, 0.9985, 0.6875, 0.9163, 0.7188, 0.9163, 0.716, 0.9985, 0.6903, 0.9985, 0.6562, 0.9163, 0.6875, 0.9163, 0.6847, 0.9985, 0.659, 0.9985, 0.625, 0.9163, 0.6562, 0.9163, 0.6535, 0.9985, 0.6278, 0.9985, 0.5938, 0.9163, 0.625, 0.9163, 0.6222, 0.9985, 0.5965, 0.9985, 0.5625, 0.9163, 0.5938, 0.9163, 0.591, 0.9985, 0.5653, 0.9985, 0.5312, 0.9163, 0.5625, 0.9163, 0.5597, 0.9985, 0.534, 0.9985, 0.5, 0.9163, 0.5312, 0.9163, 0.5285, 0.9985, 0.5028, 0.9985, 0.4688, 0.9163, 0.5, 0.9163, 0.4972, 0.9985, 0.4715, 0.9985, 0.4375, 0.9163, 0.4688, 0.9163, 0.466, 0.9985, 0.4403, 0.9985, 0.4062, 0.9163, 0.4375, 0.9163, 0.4347, 0.9985, 0.409, 0.9985, 0.375, 0.9163, 0.4062, 0.9163, 0.4035, 0.9985, 0.3778, 0.9985, 0.3438, 0.9163, 0.375, 0.9163, 0.3722, 0.9985, 0.3465, 0.9985, 0.3125, 0.9163, 0.3438, 0.9163, 0.341, 0.9985, 0.3153, 0.9985, 0.2812, 0.9163, 0.3125, 0.9163, 0.3097, 0.9985, 0.284, 0.9985, 0.25, 0.9163, 0.2812, 0.9163, 0.2785, 0.9985, 0.2528, 0.9985, 0.2188, 0.9163, 0.25, 0.9163, 0.2472, 0.9985, 0.2215, 0.9985, 0.1875, 0.9163, 0.2188, 0.9163, 0.216, 0.9985, 0.1903, 0.9985, 0.1562, 0.9163, 0.1875, 0.9163, 0.1847, 0.9985, 0.159, 0.9985, 0.125, 0.9163, 0.1562, 0.9163, 0.1535, 0.9985, 0.1278, 0.9985, 0.09375, 0.9163, 0.125, 0.9163, 0.1222, 0.9985, 0.09655, 0.9985, 0.0625, 0.9163, 0.09375, 0.9163, 0.09095, 0.9985, 0.0653, 0.9985, 0.03125, 0.9163, 0.0625, 0.9163, 0.0597, 0.9985, 0.03405, 0.9985, 0.9688, 0.9163, 1.0, 0.9163, 0.9972, 0.9985, 0.9715, 0.9985, 1.0, 0.6573, 1.0, 0.9163, 0.9688, 0.9163, 0.9688, 0.6573, 0.75, 0.04794, 0.7894, 0.05182, 0.7982, 0.007546, 0.75, 0.002795, 0.6377, 0.08199, 0.6727, 0.06332, 0.6554, 0.02161, 0.6127, 0.04445, 0.6071, 0.1071, 0.6377, 0.08199, 0.6127, 0.04445, 0.5752, 0.0752, 0.582, 0.1377, 0.6071, 0.1071, 0.5752, 0.0752, 0.5445, 0.1127, 0.5633, 0.1727, 0.582, 0.1377, 0.5445, 0.1127, 0.5216, 0.1554, 0.5518, 0.2106, 0.5633, 0.1727, 0.5216, 0.1554, 0.5075, 0.2018, 0.5479, 0.25, 0.5518, 0.2106, 0.5075, 0.2018, 0.5028, 0.25, 0.5518, 0.2894, 0.5479, 0.25, 0.5028, 0.25, 0.5075, 0.2982, 0.5633, 0.3273, 0.5518, 0.2894, 0.5075, 0.2982, 0.5216, 0.3446, 0.582, 0.3623, 0.5633, 0.3273, 0.5216, 0.3446, 0.5445, 0.3873, 0.6071, 0.3929, 0.582, 0.3623, 0.5445, 0.3873, 0.5752, 0.4248, 0.6377, 0.418, 0.6071, 0.3929, 0.5752, 0.4248, 0.6127, 0.4555, 0.6727, 0.4367, 0.6377, 0.418, 0.6127, 0.4555, 0.6554, 0.4784, 0.7106, 0.4482, 0.6727, 0.4367, 0.6554, 0.4784, 0.7018, 0.4925, 0.75, 0.4521, 0.7106, 0.4482, 0.7018, 0.4925, 0.75, 0.4972, 0.7894, 0.4482, 0.75, 0.4521, 0.75, 0.4972, 0.7982, 0.4925, 0.8273, 0.4367, 0.7894, 0.4482, 0.7982, 0.4925, 0.8446, 0.4784, 0.8623, 0.418, 0.8273, 0.4367, 0.8446, 0.4784, 0.8873, 0.4555, 0.8929, 0.3929, 0.8623, 0.418, 0.8873, 0.4555, 0.9248, 0.4248, 0.918, 0.3623, 0.8929, 0.3929, 0.9248, 0.4248, 0.9555, 0.3873, 0.9367, 0.3273, 0.918, 0.3623, 0.9555, 0.3873, 0.9784, 0.3446, 0.9482, 0.2894, 0.9367, 0.3273, 0.9784, 0.3446, 0.9925, 0.2982, 0.9521, 0.25, 0.9482, 0.2894, 0.9925, 0.2982, 0.9972, 0.25, 0.9482, 0.2106, 0.9521, 0.25, 0.9972, 0.25, 0.9925, 0.2018, 0.9367, 0.1727, 0.9482, 0.2106, 0.9925, 0.2018, 0.9784, 0.1554, 0.918, 0.1377, 0.9367, 0.1727, 0.9784, 0.1554, 0.9555, 0.1127, 0.8929, 0.1071, 0.918, 0.1377, 0.9555, 0.1127, 0.9248, 0.0752, 0.8623, 0.082, 0.8929, 0.1071, 0.9248, 0.0752, 0.8873, 0.04446, 0.8273, 0.06332, 0.8623, 0.082, 0.8873, 0.04446, 0.8446, 0.02161, 0.7894, 0.05182, 0.8273, 0.06332, 0.8446, 0.02161, 0.7982, 0.007546, 0.686, 0.09551, 0.7174, 0.08599, 0.7106, 0.05182, 0.6727, 0.06332, 0.03125, 0.6573, 0.0, 0.6573, 0.003822, 0.5027, 0.02743, 0.5027, 0.75, 0.08278, 0.7826, 0.08599, 0.7894, 0.05182, 0.75, 0.04794, 0.6571, 0.111, 0.686, 0.09551, 0.6727, 0.06332, 0.6377, 0.08199, 0.6318, 0.1318, 0.6571, 0.111, 0.6377, 0.08199, 0.6071, 0.1071, 0.611, 0.1571, 0.6318, 0.1318, 0.6071, 0.1071, 0.582, 0.1377, 0.5955, 0.186, 0.611, 0.1571, 0.582, 0.1377, 0.5633, 0.1727, 0.586, 0.2174, 0.5955, 0.186, 0.5633, 0.1727, 0.5518, 0.2106, 0.5828, 0.25, 0.586, 0.2174, 0.5518, 0.2106, 0.5479, 0.25, 0.586, 0.2826, 0.5828, 0.25, 0.5479, 0.25, 0.5518, 0.2894, 0.5955, 0.314, 0.586, 0.2826, 0.5518, 0.2894, 0.5633, 0.3273, 0.611, 0.3429, 0.5955, 0.314, 0.5633, 0.3273, 0.582, 0.3623, 0.6318, 0.3682, 0.611, 0.3429, 0.582, 0.3623, 0.6071, 0.3929, 0.6571, 0.389, 0.6318, 0.3682, 0.6071, 0.3929, 0.6377, 0.418, 0.686, 0.4045, 0.6571, 0.389, 0.6377, 0.418, 0.6727, 0.4367, 0.7174, 0.414, 0.686, 0.4045, 0.6727, 0.4367, 0.7106, 0.4482, 0.75, 0.4172, 0.7174, 0.414, 0.7106, 0.4482, 0.75, 0.4521, 0.7826, 0.414, 0.75, 0.4172, 0.75, 0.4521, 0.7894, 0.4482, 0.814, 0.4045, 0.7826, 0.414, 0.7894, 0.4482, 0.8273, 0.4367, 0.8429, 0.389, 0.814, 0.4045, 0.8273, 0.4367, 0.8623, 0.418, 0.8682, 0.3682, 0.8429, 0.389, 0.8623, 0.418, 0.8929, 0.3929, 0.889, 0.3429, 0.8682, 0.3682, 0.8929, 0.3929, 0.918, 0.3623, 0.9045, 0.314, 0.889, 0.3429, 0.918, 0.3623, 0.9367, 0.3273, 0.914, 0.2826, 0.9045, 0.314, 0.9367, 0.3273, 0.9482, 0.2894, 0.9172, 0.25, 0.914, 0.2826, 0.9482, 0.2894, 0.9521, 0.25, 0.914, 0.2174, 0.9172, 0.25, 0.9521, 0.25, 0.9482, 0.2106, 0.9045, 0.186, 0.914, 0.2174, 0.9482, 0.2106, 0.9367, 0.1727, 0.889, 0.1571, 0.9045, 0.186, 0.9367, 0.1727, 0.918, 0.1377, 0.8682, 0.1318, 0.889, 0.1571, 0.918, 0.1377, 0.8929, 0.1071, 0.8429, 0.111, 0.8682, 0.1318, 0.8929, 0.1071, 0.8623, 0.082, 0.814, 0.09551, 0.8429, 0.111, 0.8623, 0.082, 0.8273, 0.06332, 0.7826, 0.08599, 0.814, 0.09551, 0.8273, 0.06332, 0.7894, 0.05182, 0.75, 0.2063, 0.7415, 0.2071, 0.7333, 0.2096, 0.7257, 0.2136, 0.7191, 0.2191, 0.7136, 0.2257, 0.7096, 0.2333, 0.7071, 0.2415, 0.7063, 0.25, 0.7071, 0.2585, 0.7096, 0.2667, 0.7136, 0.2743, 0.7191, 0.2809, 0.7257, 0.2864, 0.7333, 0.2904, 0.7415, 0.2929, 0.75, 0.2937, 0.7585, 0.2929, 0.7667, 0.2904, 0.7743, 0.2864, 0.7809, 0.2809, 0.7864, 0.2743, 0.7904, 0.2667, 0.7929, 0.2585, 0.7937, 0.25, 0.7929, 0.2415, 0.7904, 0.2333, 0.7864, 0.2257, 0.7809, 0.2191, 0.7743, 0.2136, 0.7667, 0.2096, 0.7585, 0.2071, 0.7106, 0.05182, 0.75, 0.04794, 0.75, 0.002795, 0.7018, 0.007544, 0.7415, 0.2071, 0.75, 0.2063, 0.75, 0.08278, 0.7174, 0.08599, 0.7333, 0.2096, 0.7415, 0.2071, 0.7174, 0.08599, 0.686, 0.09551, 0.7257, 0.2136, 0.7333, 0.2096, 0.686, 0.09551, 0.6571, 0.111, 0.7191, 0.2191, 0.7257, 0.2136, 0.6571, 0.111, 0.6318, 0.1318, 0.7136, 0.2257, 0.7191, 0.2191, 0.6318, 0.1318, 0.611, 0.1571, 0.7096, 0.2333, 0.7136, 0.2257, 0.611, 0.1571, 0.5955, 0.186, 0.7071, 0.2415, 0.7096, 0.2333, 0.5955, 0.186, 0.586, 0.2174, 0.7063, 0.25, 0.7071, 0.2415, 0.586, 0.2174, 0.5828, 0.25, 0.7071, 0.2585, 0.7063, 0.25, 0.5828, 0.25, 0.586, 0.2826, 0.7096, 0.2667, 0.7071, 0.2585, 0.586, 0.2826, 0.5955, 0.314, 0.7136, 0.2743, 0.7096, 0.2667, 0.5955, 0.314, 0.611, 0.3429, 0.7191, 0.2809, 0.7136, 0.2743, 0.611, 0.3429, 0.6318, 0.3682, 0.7257, 0.2864, 0.7191, 0.2809, 0.6318, 0.3682, 0.6571, 0.389, 0.7333, 0.2904, 0.7257, 0.2864, 0.6571, 0.389, 0.686, 0.4045, 0.7415, 0.2929, 0.7333, 0.2904, 0.686, 0.4045, 0.7174, 0.414, 0.75, 0.2937, 0.7415, 0.2929, 0.7174, 0.414, 0.75, 0.4172, 0.7585, 0.2929, 0.75, 0.2937, 0.75, 0.4172, 0.7826, 0.414, 0.7667, 0.2904, 0.7585, 0.2929, 0.7826, 0.414, 0.814, 0.4045, 0.7743, 0.2864, 0.7667, 0.2904, 0.814, 0.4045, 0.8429, 0.389, 0.7809, 0.2809, 0.7743, 0.2864, 0.8429, 0.389, 0.8682, 0.3682, 0.7864, 0.2743, 0.7809, 0.2809, 0.8682, 0.3682, 0.889, 0.3429, 0.7904, 0.2667, 0.7864, 0.2743, 0.889, 0.3429, 0.9045, 0.314, 0.7929, 0.2585, 0.7904, 0.2667, 0.9045, 0.314, 0.914, 0.2826, 0.7937, 0.25, 0.7929, 0.2585, 0.914, 0.2826, 0.9172, 0.25, 0.7929, 0.2415, 0.7937, 0.25, 0.9172, 0.25, 0.914, 0.2174, 0.7904, 0.2333, 0.7929, 0.2415, 0.914, 0.2174, 0.9045, 0.186, 0.7864, 0.2257, 0.7904, 0.2333, 0.9045, 0.186, 0.889, 0.1571, 0.7809, 0.2191, 0.7864, 0.2257, 0.889, 0.1571, 0.8682, 0.1318, 0.7743, 0.2136, 0.7809, 0.2191, 0.8682, 0.1318, 0.8429, 0.111, 0.7667, 0.2096, 0.7743, 0.2136, 0.8429, 0.111, 0.814, 0.09551, 0.7585, 0.2071, 0.7667, 0.2096, 0.814, 0.09551, 0.7826, 0.08599, 0.75, 0.2063, 0.7585, 0.2071, 0.7826, 0.08599, 0.75, 0.08278, 0.7174, 0.08599, 0.75, 0.08278, 0.75, 0.04794, 0.7106, 0.05182, 0.2885, 0.4436, 0.3255, 0.4324, 0.3335, 0.4516, 0.2926, 0.4641, 0.3335, 0.4516, 0.3713, 0.4315, 0.3866, 0.4544, 0.3441, 0.4772, 0.3713, 0.4315, 0.4043, 0.4043, 0.4239, 0.4239, 0.3866, 0.4544, 0.4043, 0.4043, 0.4315, 0.3713, 0.4544, 0.3866, 0.4239, 0.4239, 0.4315, 0.3713, 0.4516, 0.3335, 0.4772, 0.3441, 0.4544, 0.3866, 0.4516, 0.3335, 0.4641, 0.2926, 0.4911, 0.298, 0.4772, 0.3441, 0.4641, 0.2926, 0.4682, 0.25, 0.4959, 0.25, 0.4911, 0.298, 0.4682, 0.25, 0.4641, 0.2074, 0.4911, 0.202, 0.4959, 0.25, 0.4641, 0.2074, 0.4516, 0.1665, 0.4772, 0.1559, 0.4911, 0.202, 0.4516, 0.1665, 0.4315, 0.1287, 0.4544, 0.1134, 0.4772, 0.1559, 0.4315, 0.1287, 0.4043, 0.09568, 0.4239, 0.07615, 0.4544, 0.1134, 0.4043, 0.09568, 0.3713, 0.06854, 0.3866, 0.04557, 0.4239, 0.07615, 0.3713, 0.06854, 0.3335, 0.04837, 0.3441, 0.02285, 0.3866, 0.04557, 0.3335, 0.04837, 0.2926, 0.03595, 0.298, 0.008858, 0.3441, 0.02285, 0.2926, 0.03595, 0.25, 0.03175, 0.25, 0.004134, 0.298, 0.008858, 0.25, 0.03175, 0.2074, 0.03595, 0.202, 0.008858, 0.25, 0.004134, 0.2074, 0.03595, 0.1665, 0.04837, 0.1559, 0.02285, 0.202, 0.008858, 0.1665, 0.04837, 0.1287, 0.06854, 0.1134, 0.04557, 0.1559, 0.02285, 0.1287, 0.06854, 0.09568, 0.09568, 0.07615, 0.07615, 0.1134, 0.04557, 0.09568, 0.09568, 0.06854, 0.1287, 0.04557, 0.1134, 0.07615, 0.07615, 0.06854, 0.1287, 0.04837, 0.1665, 0.02285, 0.1559, 0.04557, 0.1134, 0.04837, 0.1665, 0.03595, 0.2074, 0.008858, 0.202, 0.02285, 0.1559, 0.03595, 0.2074, 0.03175, 0.25, 0.004134, 0.25, 0.008858, 0.202, 0.03175, 0.25, 0.03595, 0.2926, 0.008859, 0.298, 0.004134, 0.25, 0.03595, 0.2926, 0.04837, 0.3335, 0.02285, 0.3441, 0.008859, 0.298, 0.04837, 0.3335, 0.06854, 0.3713, 0.04557, 0.3866, 0.02285, 0.3441, 0.06854, 0.3713, 0.09568, 0.4043, 0.07615, 0.4239, 0.04557, 0.3866, 0.09568, 0.4043, 0.1287, 0.4315, 0.1134, 0.4544, 0.07615, 0.4239, 0.1287, 0.4315, 0.1665, 0.4516, 0.1559, 0.4772, 0.1134, 0.4544, 0.1665, 0.4516, 0.2074, 0.4641, 0.202, 0.4911, 0.1559, 0.4772, 0.25, 0.4682, 0.2926, 0.4641, 0.298, 0.4911, 0.25, 0.4959, 0.0, 0.9163, 0.03125, 0.9163, 0.02845, 0.9985, 0.0028, 0.9985, 0.2807, 0.4044, 0.3103, 0.3955, 0.3255, 0.4324, 0.2885, 0.4436, 0.3255, 0.4324, 0.3597, 0.4141, 0.3713, 0.4315, 0.3335, 0.4516, 0.3597, 0.4141, 0.3896, 0.3896, 0.4043, 0.4043, 0.3713, 0.4315, 0.3896, 0.3896, 0.4141, 0.3597, 0.4315, 0.3713, 0.4043, 0.4043, 0.4141, 0.3597, 0.4324, 0.3255, 0.4516, 0.3335, 0.4315, 0.3713, 0.4324, 0.3255, 0.4436, 0.2885, 0.4641, 0.2926, 0.4516, 0.3335, 0.4436, 0.2885, 0.4474, 0.25, 0.4682, 0.25, 0.4641, 0.2926, 0.4474, 0.25, 0.4436, 0.2115, 0.4641, 0.2074, 0.4682, 0.25, 0.4436, 0.2115, 0.4324, 0.1745, 0.4516, 0.1665, 0.4641, 0.2074, 0.4324, 0.1745, 0.4141, 0.1403, 0.4315, 0.1287, 0.4516, 0.1665, 0.4141, 0.1403, 0.3896, 0.1104, 0.4043, 0.09568, 0.4315, 0.1287, 0.3896, 0.1104, 0.3597, 0.08587, 0.3713, 0.06854, 0.4043, 0.09568, 0.3597, 0.08587, 0.3255, 0.06763, 0.3335, 0.04837, 0.3713, 0.06854, 0.3255, 0.06763, 0.2885, 0.0564, 0.2926, 0.03595, 0.3335, 0.04837, 0.2885, 0.0564, 0.25, 0.05261, 0.25, 0.03175, 0.2926, 0.03595, 0.25, 0.05261, 0.2115, 0.0564, 0.2074, 0.03595, 0.25, 0.03175, 0.2115, 0.0564, 0.1745, 0.06763, 0.1665, 0.04837, 0.2074, 0.03595, 0.1745, 0.06763, 0.1403, 0.08587, 0.1287, 0.06854, 0.1665, 0.04837, 0.1403, 0.08587, 0.1104, 0.1104, 0.09568, 0.09568, 0.1287, 0.06854, 0.1104, 0.1104, 0.08587, 0.1403, 0.06854, 0.1287, 0.09568, 0.09568, 0.08587, 0.1403, 0.06763, 0.1745, 0.04837, 0.1665, 0.06854, 0.1287, 0.06763, 0.1745, 0.0564, 0.2115, 0.03595, 0.2074, 0.04837, 0.1665, 0.0564, 0.2115, 0.05261, 0.25, 0.03175, 0.25, 0.03595, 0.2074, 0.05261, 0.25, 0.0564, 0.2885, 0.03595, 0.2926, 0.03175, 0.25, 0.0564, 0.2885, 0.06763, 0.3255, 0.04837, 0.3335, 0.03595, 0.2926, 0.06763, 0.3255, 0.08587, 0.3597, 0.06854, 0.3713, 0.04837, 0.3335, 0.08587, 0.3597, 0.1104, 0.3896, 0.09568, 0.4043, 0.06854, 0.3713, 0.1104, 0.3896, 0.1403, 0.4141, 0.1287, 0.4315, 0.09568, 0.4043, 0.1403, 0.4141, 0.1745, 0.4324, 0.1665, 0.4516, 0.1287, 0.4315, 0.1745, 0.4324, 0.2115, 0.4436, 0.2074, 0.4641, 0.1665, 0.4516, 0.25, 0.4474, 0.2885, 0.4436, 0.2926, 0.4641, 0.25, 0.4682, 0.2074, 0.4641, 0.25, 0.4682, 0.25, 0.4959, 0.202, 0.4911, 0.2738, 0.3698, 0.2968, 0.3629, 0.3103, 0.3955, 0.2807, 0.4044, 0.3103, 0.3955, 0.3375, 0.3809, 0.3597, 0.4141, 0.3255, 0.4324, 0.3375, 0.3809, 0.3613, 0.3613, 0.3896, 0.3896, 0.3597, 0.4141, 0.3613, 0.3613, 0.3809, 0.3375, 0.4141, 0.3597, 0.3896, 0.3896, 0.3809, 0.3375, 0.3955, 0.3103, 0.4324, 0.3255, 0.4141, 0.3597, 0.3955, 0.3103, 0.4044, 0.2807, 0.4436, 0.2885, 0.4324, 0.3255, 0.4044, 0.2807, 0.4074, 0.25, 0.4474, 0.25, 0.4436, 0.2885, 0.4074, 0.25, 0.4044, 0.2193, 0.4436, 0.2115, 0.4474, 0.25, 0.4044, 0.2193, 0.3955, 0.1897, 0.4324, 0.1745, 0.4436, 0.2115, 0.3955, 0.1897, 0.3809, 0.1625, 0.4141, 0.1403, 0.4324, 0.1745, 0.3809, 0.1625, 0.3613, 0.1387, 0.3896, 0.1104, 0.4141, 0.1403, 0.3613, 0.1387, 0.3375, 0.1191, 0.3597, 0.08587, 0.3896, 0.1104, 0.3375, 0.1191, 0.3103, 0.1045, 0.3255, 0.06763, 0.3597, 0.08587, 0.3103, 0.1045, 0.2807, 0.09558, 0.2885, 0.0564, 0.3255, 0.06763, 0.2807, 0.09558, 0.25, 0.09255, 0.25, 0.05261, 0.2885, 0.0564, 0.25, 0.09255, 0.2193, 0.09558, 0.2115, 0.0564, 0.25, 0.05261, 0.2193, 0.09558, 0.1897, 0.1045, 0.1745, 0.06763, 0.2115, 0.0564, 0.1897, 0.1045, 0.1625, 0.1191, 0.1403, 0.08587, 0.1745, 0.06763, 0.1625, 0.1191, 0.1387, 0.1387, 0.1104, 0.1104, 0.1403, 0.08587, 0.1387, 0.1387, 0.1191, 0.1625, 0.08587, 0.1403, 0.1104, 0.1104, 0.1191, 0.1625, 0.1045, 0.1897, 0.06763, 0.1745, 0.08587, 0.1403, 0.1045, 0.1897, 0.09558, 0.2193, 0.0564, 0.2115, 0.06763, 0.1745, 0.09558, 0.2193, 0.09255, 0.25, 0.05261, 0.25, 0.0564, 0.2115, 0.09255, 0.25, 0.09558, 0.2807, 0.0564, 0.2885, 0.05261, 0.25, 0.09558, 0.2807, 0.1045, 0.3103, 0.06763, 0.3255, 0.0564, 0.2885, 0.1045, 0.3103, 0.1191, 0.3375, 0.08587, 0.3597, 0.06763, 0.3255, 0.1191, 0.3375, 0.1387, 0.3613, 0.1104, 0.3896, 0.08587, 0.3597, 0.1387, 0.3613, 0.1625, 0.3809, 0.1403, 0.4141, 0.1104, 0.3896, 0.1625, 0.3809, 0.1897, 0.3955, 0.1745, 0.4324, 0.1403, 0.4141, 0.1897, 0.3955, 0.2193, 0.4044, 0.2115, 0.4436, 0.1745, 0.4324, 0.25, 0.4074, 0.2807, 0.4044, 0.2885, 0.4436, 0.25, 0.4474, 0.2115, 0.4436, 0.25, 0.4474, 0.25, 0.4682, 0.2074, 0.4641, 0.2688, 0.3448, 0.287, 0.3393, 0.2968, 0.3629, 0.2738, 0.3698, 0.2968, 0.3629, 0.3179, 0.3516, 0.3375, 0.3809, 0.3103, 0.3955, 0.3179, 0.3516, 0.3364, 0.3364, 0.3613, 0.3613, 0.3375, 0.3809, 0.3364, 0.3364, 0.3516, 0.3179, 0.3809, 0.3375, 0.3613, 0.3613, 0.3516, 0.3179, 0.3629, 0.2968, 0.3955, 0.3103, 0.3809, 0.3375, 0.3629, 0.2968, 0.3698, 0.2738, 0.4044, 0.2807, 0.3955, 0.3103, 0.3698, 0.2738, 0.3722, 0.25, 0.4074, 0.25, 0.4044, 0.2807, 0.3722, 0.25, 0.3698, 0.2262, 0.4044, 0.2193, 0.4074, 0.25, 0.3698, 0.2262, 0.3629, 0.2032, 0.3955, 0.1897, 0.4044, 0.2193, 0.3629, 0.2032, 0.3516, 0.1821, 0.3809, 0.1625, 0.3955, 0.1897, 0.3516, 0.1821, 0.3364, 0.1636, 0.3613, 0.1387, 0.3809, 0.1625, 0.3364, 0.1636, 0.3179, 0.1484, 0.3375, 0.1191, 0.3613, 0.1387, 0.3179, 0.1484, 0.2968, 0.1371, 0.3103, 0.1045, 0.3375, 0.1191, 0.2968, 0.1371, 0.2738, 0.1302, 0.2807, 0.09558, 0.3103, 0.1045, 0.2738, 0.1302, 0.25, 0.1278, 0.25, 0.09255, 0.2807, 0.09558, 0.25, 0.1278, 0.2262, 0.1302, 0.2193, 0.09558, 0.25, 0.09255, 0.2262, 0.1302, 0.2032, 0.1371, 0.1897, 0.1045, 0.2193, 0.09558, 0.2032, 0.1371, 0.1821, 0.1484, 0.1625, 0.1191, 0.1897, 0.1045, 0.1821, 0.1484, 0.1636, 0.1636, 0.1387, 0.1387, 0.1625, 0.1191, 0.1636, 0.1636, 0.1484, 0.1821, 0.1191, 0.1625, 0.1387, 0.1387, 0.1484, 0.1821, 0.1371, 0.2032, 0.1045, 0.1897, 0.1191, 0.1625, 0.1371, 0.2032, 0.1302, 0.2262, 0.09558, 0.2193, 0.1045, 0.1897, 0.1302, 0.2262, 0.1278, 0.25, 0.09255, 0.25, 0.09558, 0.2193, 0.1278, 0.25, 0.1302, 0.2738, 0.09558, 0.2807, 0.09255, 0.25, 0.1302, 0.2738, 0.1371, 0.2968, 0.1045, 0.3103, 0.09558, 0.2807, 0.1371, 0.2968, 0.1484, 0.3179, 0.1191, 0.3375, 0.1045, 0.3103, 0.1484, 0.3179, 0.1636, 0.3364, 0.1387, 0.3613, 0.1191, 0.3375, 0.1636, 0.3364, 0.1821, 0.3516, 0.1625, 0.3809, 0.1387, 0.3613, 0.1821, 0.3516, 0.2032, 0.3629, 0.1897, 0.3955, 0.1625, 0.3809, 0.2032, 0.3629, 0.2262, 0.3698, 0.2193, 0.4044, 0.1897, 0.3955, 0.25, 0.3722, 0.2738, 0.3698, 0.2807, 0.4044, 0.25, 0.4074, 0.2193, 0.4044, 0.25, 0.4074, 0.25, 0.4474, 0.2115, 0.4436, 0.2587, 0.2936, 0.25, 0.2945, 0.2413, 0.2936, 0.233, 0.2911, 0.2253, 0.287, 0.2186, 0.2814, 0.213, 0.2747, 0.2089, 0.267, 0.2064, 0.2587, 0.2055, 0.25, 0.2064, 0.2413, 0.2089, 0.233, 0.213, 0.2253, 0.2186, 0.2186, 0.2253, 0.213, 0.233, 0.2089, 0.2413, 0.2064, 0.25, 0.2055, 0.2587, 0.2064, 0.267, 0.2089, 0.2747, 0.213, 0.2814, 0.2186, 0.287, 0.2253, 0.2911, 0.233, 0.2936, 0.2413, 0.2945, 0.25, 0.2936, 0.2587, 0.2911, 0.267, 0.287, 0.2747, 0.2814, 0.2814, 0.2747, 0.287, 0.267, 0.2911, 0.287, 0.3393, 0.3037, 0.3303, 0.3179, 0.3516, 0.2968, 0.3629, 0.3037, 0.3303, 0.3183, 0.3183, 0.3364, 0.3364, 0.3179, 0.3516, 0.3183, 0.3183, 0.3303, 0.3037, 0.3516, 0.3179, 0.3364, 0.3364, 0.3303, 0.3037, 0.3393, 0.287, 0.3629, 0.2968, 0.3516, 0.3179, 0.3393, 0.287, 0.3448, 0.2688, 0.3698, 0.2738, 0.3629, 0.2968, 0.3448, 0.2688, 0.3466, 0.25, 0.3722, 0.25, 0.3698, 0.2738, 0.3466, 0.25, 0.3448, 0.2312, 0.3698, 0.2262, 0.3722, 0.25, 0.3448, 0.2312, 0.3393, 0.213, 0.3629, 0.2032, 0.3698, 0.2262, 0.3393, 0.213, 0.3303, 0.1963, 0.3516, 0.1821, 0.3629, 0.2032, 0.3303, 0.1963, 0.3183, 0.1817, 0.3364, 0.1636, 0.3516, 0.1821, 0.3183, 0.1817, 0.3037, 0.1697, 0.3179, 0.1484, 0.3364, 0.1636, 0.3037, 0.1697, 0.287, 0.1607, 0.2968, 0.1371, 0.3179, 0.1484, 0.287, 0.1607, 0.2688, 0.1552, 0.2738, 0.1302, 0.2968, 0.1371, 0.2688, 0.1552, 0.25, 0.1534, 0.25, 0.1278, 0.2738, 0.1302, 0.25, 0.1534, 0.2312, 0.1552, 0.2262, 0.1302, 0.25, 0.1278, 0.2312, 0.1552, 0.213, 0.1607, 0.2032, 0.1371, 0.2262, 0.1302, 0.213, 0.1607, 0.1963, 0.1697, 0.1821, 0.1484, 0.2032, 0.1371, 0.1963, 0.1697, 0.1817, 0.1817, 0.1636, 0.1636, 0.1821, 0.1484, 0.1817, 0.1817, 0.1697, 0.1963, 0.1484, 0.1821, 0.1636, 0.1636, 0.1697, 0.1963, 0.1607, 0.213, 0.1371, 0.2032, 0.1484, 0.1821, 0.1607, 0.213, 0.1552, 0.2312, 0.1302, 0.2262, 0.1371, 0.2032, 0.1552, 0.2312, 0.1534, 0.25, 0.1278, 0.25, 0.1302, 0.2262, 0.1534, 0.25, 0.1552, 0.2688, 0.1302, 0.2738, 0.1278, 0.25, 0.1552, 0.2688, 0.1607, 0.287, 0.1371, 0.2968, 0.1302, 0.2738, 0.1607, 0.287, 0.1697, 0.3037, 0.1484, 0.3179, 0.1371, 0.2968, 0.1697, 0.3037, 0.1817, 0.3183, 0.1636, 0.3364, 0.1484, 0.3179, 0.1817, 0.3183, 0.1963, 0.3303, 0.1821, 0.3516, 0.1636, 0.3364, 0.1963, 0.3303, 0.213, 0.3393, 0.2032, 0.3629, 0.1821, 0.3516, 0.213, 0.3393, 0.2312, 0.3448, 0.2262, 0.3698, 0.2032, 0.3629, 0.25, 0.3466, 0.2688, 0.3448, 0.2738, 0.3698, 0.25, 0.3722, 0.2262, 0.3698, 0.25, 0.3722, 0.25, 0.4074, 0.2193, 0.4044, 0.25, 0.2945, 0.2587, 0.2936, 0.2688, 0.3448, 0.25, 0.3466, 0.2587, 0.2936, 0.267, 0.2911, 0.287, 0.3393, 0.2688, 0.3448, 0.267, 0.2911, 0.2747, 0.287, 0.3037, 0.3303, 0.287, 0.3393, 0.2747, 0.287, 0.2814, 0.2814, 0.3183, 0.3183, 0.3037, 0.3303, 0.2814, 0.2814, 0.287, 0.2747, 0.3303, 0.3037, 0.3183, 0.3183, 0.287, 0.2747, 0.2911, 0.267, 0.3393, 0.287, 0.3303, 0.3037, 0.2911, 0.267, 0.2936, 0.2587, 0.3448, 0.2688, 0.3393, 0.287, 0.2936, 0.2587, 0.2945, 0.25, 0.3466, 0.25, 0.3448, 0.2688, 0.2945, 0.25, 0.2936, 0.2413, 0.3448, 0.2312, 0.3466, 0.25, 0.2936, 0.2413, 0.2911, 0.233, 0.3393, 0.213, 0.3448, 0.2312, 0.2911, 0.233, 0.287, 0.2253, 0.3303, 0.1963, 0.3393, 0.213, 0.287, 0.2253, 0.2814, 0.2186, 0.3183, 0.1817, 0.3303, 0.1963, 0.2814, 0.2186, 0.2747, 0.213, 0.3037, 0.1697, 0.3183, 0.1817, 0.2747, 0.213, 0.267, 0.2089, 0.287, 0.1607, 0.3037, 0.1697, 0.267, 0.2089, 0.2587, 0.2064, 0.2688, 0.1552, 0.287, 0.1607, 0.2587, 0.2064, 0.25, 0.2055, 0.25, 0.1534, 0.2688, 0.1552, 0.25, 0.2055, 0.2413, 0.2064, 0.2312, 0.1552, 0.25, 0.1534, 0.2413, 0.2064, 0.233, 0.2089, 0.213, 0.1607, 0.2312, 0.1552, 0.233, 0.2089, 0.2253, 0.213, 0.1963, 0.1697, 0.213, 0.1607, 0.2253, 0.213, 0.2186, 0.2186, 0.1817, 0.1817, 0.1963, 0.1697, 0.2186, 0.2186, 0.213, 0.2253, 0.1697, 0.1963, 0.1817, 0.1817, 0.213, 0.2253, 0.2089, 0.233, 0.1607, 0.213, 0.1697, 0.1963, 0.2089, 0.233, 0.2064, 0.2413, 0.1552, 0.2312, 0.1607, 0.213, 0.2064, 0.2413, 0.2055, 0.25, 0.1534, 0.25, 0.1552, 0.2312, 0.2055, 0.25, 0.2064, 0.2587, 0.1552, 0.2688, 0.1534, 0.25, 0.2064, 0.2587, 0.2089, 0.267, 0.1607, 0.287, 0.1552, 0.2688, 0.2089, 0.267, 0.213, 0.2747, 0.1697, 0.3037, 0.1607, 0.287, 0.213, 0.2747, 0.2186, 0.2814, 0.1817, 0.3183, 0.1697, 0.3037, 0.2186, 0.2814, 0.2253, 0.287, 0.1963, 0.3303, 0.1817, 0.3183, 0.2253, 0.287, 0.233, 0.2911, 0.213, 0.3393, 0.1963, 0.3303, 0.233, 0.2911, 0.2413, 0.2936, 0.2312, 0.3448, 0.213, 0.3393, 0.2413, 0.2936, 0.25, 0.2945, 0.25, 0.3466, 0.2312, 0.3448, 0.2312, 0.3448, 0.25, 0.3466, 0.25, 0.3722, 0.2262, 0.3698])
me_cylinder_002.materials.append(mat_material_001)
me_cylinder_002.use_remesh_fix_poles = True
me_cylinder_002.use_remesh_preserve_attributes = False
me_cylinder_002.use_mirror_vertex_groups = False
me_cylinder_002.update()

# ---- objects
ob_icosphere = bpy.data.objects.new('Icosphere', me_icosphere)
ob_cylinder = bpy.data.objects.new('Cylinder', me_cylinder_002)

# ---- transforms, parenting, visibility, modifiers, constraints
ob_icosphere.location = (2.712, 0.0, 0.0)
ob_icosphere.lineart.crease_threshold = 0.0
ob_cylinder.location = (0.0, 0.0, 0.0)
ob_cylinder.scale = (1.0, 1.0, 1.036)
ob_cylinder.lineart.crease_threshold = 0.0

# ---- collection membership
col_collection.objects.link(ob_icosphere)
col_collection.objects.link(ob_cylinder)

# ---- scene / render settings (as saved in the file)
scene.frame_start = 1; scene.frame_end = 250; scene.frame_set(165)
scene.render.engine = 'BLENDER_EEVEE_NEXT'
scene.cycles.use_denoising = False
scene.cycles.samples = 128
scene.cycles.sampling_pattern = 'TABULATED_SOBOL'
scene.cycles.use_adaptive_sampling = False
scene.cycles.use_light_tree = False
scene.view_settings.view_transform = 'Filmic'
bpy.context.view_layer.update()

# ---- added for rendering (the .blend has no active camera and no usable light): camera, sun
cam_auto = bpy.data.cameras.new('AutoCamera')
cam_auto.lens = 50.0
cam_auto.sensor_width = 36.0
cam_auto.clip_end = 1000.0
ob_auto_camera = bpy.data.objects.new('AutoCamera', cam_auto)
scene.collection.objects.link(ob_auto_camera)
ob_auto_camera.location = (5.16906, -5.17556, 3.17134)
ob_auto_camera.rotation_euler = (1.09748, -7.21219e-08, 0.694738)
scene.camera = ob_auto_camera
light_auto_sun = bpy.data.lights.new('AutoSun', 'SUN')
light_auto_sun.energy = 3.0
light_auto_sun.angle = 0.0523599
ob_auto_sun = bpy.data.objects.new('AutoSun', light_auto_sun)
scene.collection.objects.link(ob_auto_sun)
ob_auto_sun.rotation_euler = (0.872665, 0.174533, 0.523599)
bpy.context.view_layer.update()
